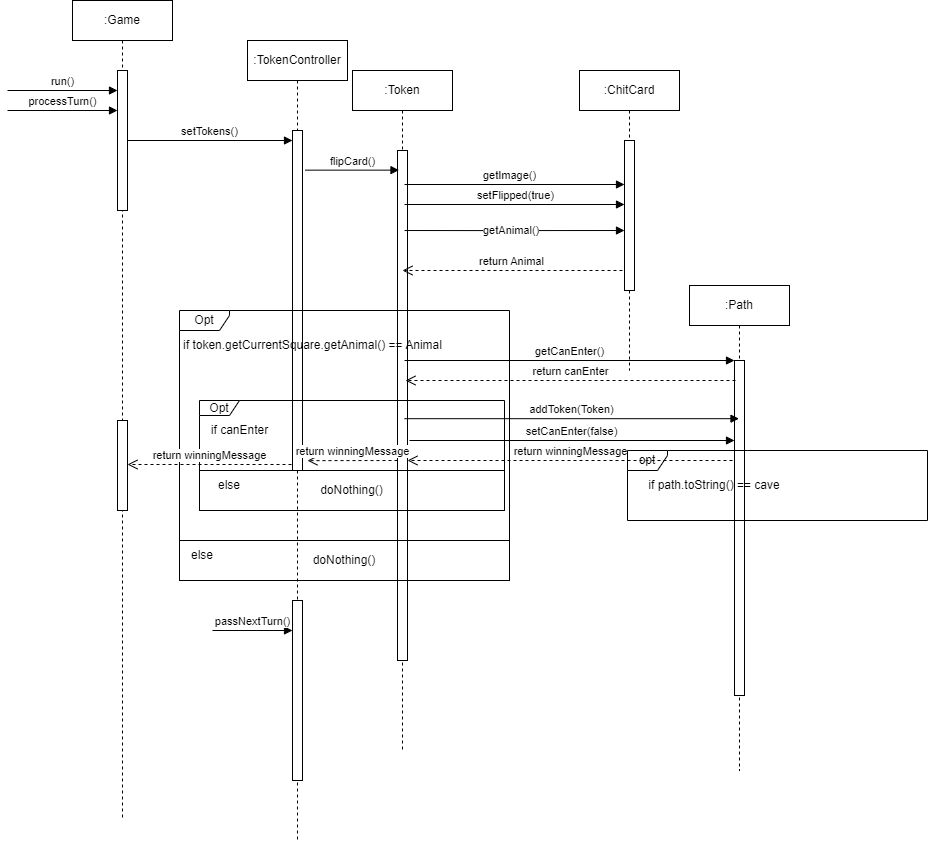

The diagram above was exported from draw.io. Its source (the exported page's mxGraphModel, read from the mxfile embedded in the PNG):
<mxGraphModel dx="1909" dy="1129" grid="1" gridSize="10" guides="1" tooltips="1" connect="1" arrows="1" fold="1" page="1" pageScale="1" pageWidth="850" pageHeight="1100" math="0" shadow="0">
  <root>
    <mxCell id="0" />
    <mxCell id="1" parent="0" />
    <mxCell id="e6ugEYvsRzFkEucfRD2D-1" value=":Game" style="shape=umlLifeline;perimeter=lifelinePerimeter;whiteSpace=wrap;html=1;container=1;dropTarget=0;collapsible=0;recursiveResize=0;outlineConnect=0;portConstraint=eastwest;newEdgeStyle={&quot;curved&quot;:0,&quot;rounded&quot;:0};" vertex="1" parent="1">
      <mxGeometry x="175" y="30" width="100" height="820" as="geometry" />
    </mxCell>
    <mxCell id="e6ugEYvsRzFkEucfRD2D-2" value="" style="html=1;points=[[0,0,0,0,5],[0,1,0,0,-5],[1,0,0,0,5],[1,1,0,0,-5]];perimeter=orthogonalPerimeter;outlineConnect=0;targetShapes=umlLifeline;portConstraint=eastwest;newEdgeStyle={&quot;curved&quot;:0,&quot;rounded&quot;:0};" vertex="1" parent="e6ugEYvsRzFkEucfRD2D-1">
      <mxGeometry x="45" y="70" width="10" height="140" as="geometry" />
    </mxCell>
    <mxCell id="o_augAMyIzBTgmIZMYZT-1" value="" style="html=1;points=[[0,0,0,0,5],[0,1,0,0,-5],[1,0,0,0,5],[1,1,0,0,-5]];perimeter=orthogonalPerimeter;outlineConnect=0;targetShapes=umlLifeline;portConstraint=eastwest;newEdgeStyle={&quot;curved&quot;:0,&quot;rounded&quot;:0};" vertex="1" parent="e6ugEYvsRzFkEucfRD2D-1">
      <mxGeometry x="45" y="420" width="10" height="90" as="geometry" />
    </mxCell>
    <mxCell id="e6ugEYvsRzFkEucfRD2D-4" value=":TokenController" style="shape=umlLifeline;perimeter=lifelinePerimeter;whiteSpace=wrap;html=1;container=1;dropTarget=0;collapsible=0;recursiveResize=0;outlineConnect=0;portConstraint=eastwest;newEdgeStyle={&quot;curved&quot;:0,&quot;rounded&quot;:0};" vertex="1" parent="1">
      <mxGeometry x="350" y="70" width="100" height="800" as="geometry" />
    </mxCell>
    <mxCell id="e6ugEYvsRzFkEucfRD2D-6" value="" style="html=1;points=[[0,0,0,0,5],[0,1,0,0,-5],[1,0,0,0,5],[1,1,0,0,-5]];perimeter=orthogonalPerimeter;outlineConnect=0;targetShapes=umlLifeline;portConstraint=eastwest;newEdgeStyle={&quot;curved&quot;:0,&quot;rounded&quot;:0};" vertex="1" parent="e6ugEYvsRzFkEucfRD2D-4">
      <mxGeometry x="45" y="90" width="10" height="340" as="geometry" />
    </mxCell>
    <mxCell id="e6ugEYvsRzFkEucfRD2D-7" value="setTokens()" style="html=1;verticalAlign=bottom;endArrow=block;curved=0;rounded=0;" edge="1" parent="1">
      <mxGeometry width="80" relative="1" as="geometry">
        <mxPoint x="230" y="170" as="sourcePoint" />
        <mxPoint x="395" y="170" as="targetPoint" />
      </mxGeometry>
    </mxCell>
    <mxCell id="e6ugEYvsRzFkEucfRD2D-8" value="processTurn()" style="html=1;verticalAlign=bottom;endArrow=block;curved=0;rounded=0;" edge="1" parent="1">
      <mxGeometry width="80" relative="1" as="geometry">
        <mxPoint x="110" y="140" as="sourcePoint" />
        <mxPoint x="220" y="140" as="targetPoint" />
      </mxGeometry>
    </mxCell>
    <mxCell id="e6ugEYvsRzFkEucfRD2D-10" value="run()" style="html=1;verticalAlign=bottom;endArrow=block;curved=0;rounded=0;" edge="1" parent="1">
      <mxGeometry width="80" relative="1" as="geometry">
        <mxPoint x="110" y="120" as="sourcePoint" />
        <mxPoint x="220" y="120" as="targetPoint" />
      </mxGeometry>
    </mxCell>
    <mxCell id="58SmxfXG6mkO9KiGTrwh-1" value=":Token" style="shape=umlLifeline;perimeter=lifelinePerimeter;whiteSpace=wrap;html=1;container=1;dropTarget=0;collapsible=0;recursiveResize=0;outlineConnect=0;portConstraint=eastwest;newEdgeStyle={&quot;curved&quot;:0,&quot;rounded&quot;:0};" vertex="1" parent="1">
      <mxGeometry x="455" y="100" width="100" height="680" as="geometry" />
    </mxCell>
    <mxCell id="58SmxfXG6mkO9KiGTrwh-2" value="" style="html=1;points=[[0,0,0,0,5],[0,1,0,0,-5],[1,0,0,0,5],[1,1,0,0,-5]];perimeter=orthogonalPerimeter;outlineConnect=0;targetShapes=umlLifeline;portConstraint=eastwest;newEdgeStyle={&quot;curved&quot;:0,&quot;rounded&quot;:0};" vertex="1" parent="58SmxfXG6mkO9KiGTrwh-1">
      <mxGeometry x="45" y="80" width="10" height="510" as="geometry" />
    </mxCell>
    <mxCell id="58SmxfXG6mkO9KiGTrwh-3" value=":ChitCard" style="shape=umlLifeline;perimeter=lifelinePerimeter;whiteSpace=wrap;html=1;container=1;dropTarget=0;collapsible=0;recursiveResize=0;outlineConnect=0;portConstraint=eastwest;newEdgeStyle={&quot;curved&quot;:0,&quot;rounded&quot;:0};" vertex="1" parent="1">
      <mxGeometry x="682" y="100" width="100" height="300" as="geometry" />
    </mxCell>
    <mxCell id="58SmxfXG6mkO9KiGTrwh-4" value="" style="html=1;points=[[0,0,0,0,5],[0,1,0,0,-5],[1,0,0,0,5],[1,1,0,0,-5]];perimeter=orthogonalPerimeter;outlineConnect=0;targetShapes=umlLifeline;portConstraint=eastwest;newEdgeStyle={&quot;curved&quot;:0,&quot;rounded&quot;:0};" vertex="1" parent="58SmxfXG6mkO9KiGTrwh-3">
      <mxGeometry x="45" y="70" width="10" height="150" as="geometry" />
    </mxCell>
    <mxCell id="58SmxfXG6mkO9KiGTrwh-5" value="flipCard()" style="html=1;verticalAlign=bottom;endArrow=block;curved=0;rounded=0;" edge="1" parent="1">
      <mxGeometry width="80" relative="1" as="geometry">
        <mxPoint x="407.5" y="199.64" as="sourcePoint" />
        <mxPoint x="501.5" y="199.64" as="targetPoint" />
      </mxGeometry>
    </mxCell>
    <mxCell id="58SmxfXG6mkO9KiGTrwh-6" value="getImage()" style="html=1;verticalAlign=bottom;endArrow=block;curved=0;rounded=0;" edge="1" parent="1">
      <mxGeometry x="-0.0455" width="80" relative="1" as="geometry">
        <mxPoint x="507" y="214" as="sourcePoint" />
        <mxPoint x="727" y="214" as="targetPoint" />
        <mxPoint as="offset" />
      </mxGeometry>
    </mxCell>
    <mxCell id="58SmxfXG6mkO9KiGTrwh-7" value="getAnimal()" style="html=1;align=left;spacingLeft=2;endArrow=block;rounded=0;edgeStyle=orthogonalEdgeStyle;curved=0;rounded=0;" edge="1" parent="1">
      <mxGeometry x="-0.3182" relative="1" as="geometry">
        <mxPoint x="507" y="260.01" as="sourcePoint" />
        <Array as="points">
          <mxPoint x="592" y="260.28999999999996" />
          <mxPoint x="592" y="260.28999999999996" />
        </Array>
        <mxPoint x="727" y="260.01" as="targetPoint" />
        <mxPoint as="offset" />
      </mxGeometry>
    </mxCell>
    <mxCell id="58SmxfXG6mkO9KiGTrwh-8" value="Opt" style="shape=umlFrame;whiteSpace=wrap;html=1;pointerEvents=0;width=50;height=20;" vertex="1" parent="1">
      <mxGeometry x="282" y="340" width="330" height="230" as="geometry" />
    </mxCell>
    <mxCell id="58SmxfXG6mkO9KiGTrwh-9" value="if token.getCurrentSquare.getAnimal() == Animal" style="text;html=1;align=center;verticalAlign=middle;resizable=0;points=[];autosize=1;strokeColor=none;fillColor=none;" vertex="1" parent="1">
      <mxGeometry x="275" y="360" width="280" height="30" as="geometry" />
    </mxCell>
    <mxCell id="58SmxfXG6mkO9KiGTrwh-10" value="setFlipped(true)" style="html=1;verticalAlign=bottom;endArrow=block;curved=0;rounded=0;" edge="1" parent="1">
      <mxGeometry width="80" relative="1" as="geometry">
        <mxPoint x="507" y="234" as="sourcePoint" />
        <mxPoint x="727" y="234" as="targetPoint" />
      </mxGeometry>
    </mxCell>
    <mxCell id="58SmxfXG6mkO9KiGTrwh-11" value="return Animal" style="html=1;verticalAlign=bottom;endArrow=open;dashed=1;endSize=8;curved=0;rounded=0;" edge="1" parent="1">
      <mxGeometry relative="1" as="geometry">
        <mxPoint x="725" y="300" as="sourcePoint" />
        <mxPoint x="505" y="300" as="targetPoint" />
      </mxGeometry>
    </mxCell>
    <mxCell id="58SmxfXG6mkO9KiGTrwh-12" value="doNothing()" style="rounded=0;whiteSpace=wrap;html=1;fillColor=none;" vertex="1" parent="1">
      <mxGeometry x="282" y="570" width="330" height="40" as="geometry" />
    </mxCell>
    <mxCell id="58SmxfXG6mkO9KiGTrwh-13" value="else" style="text;html=1;align=center;verticalAlign=middle;whiteSpace=wrap;rounded=0;" vertex="1" parent="1">
      <mxGeometry x="275" y="570" width="60" height="30" as="geometry" />
    </mxCell>
    <mxCell id="58SmxfXG6mkO9KiGTrwh-14" value=":Path" style="shape=umlLifeline;perimeter=lifelinePerimeter;whiteSpace=wrap;html=1;container=1;dropTarget=0;collapsible=0;recursiveResize=0;outlineConnect=0;portConstraint=eastwest;newEdgeStyle={&quot;curved&quot;:0,&quot;rounded&quot;:0};" vertex="1" parent="1">
      <mxGeometry x="792" y="315" width="100" height="485" as="geometry" />
    </mxCell>
    <mxCell id="58SmxfXG6mkO9KiGTrwh-15" value="" style="html=1;points=[[0,0,0,0,5],[0,1,0,0,-5],[1,0,0,0,5],[1,1,0,0,-5]];perimeter=orthogonalPerimeter;outlineConnect=0;targetShapes=umlLifeline;portConstraint=eastwest;newEdgeStyle={&quot;curved&quot;:0,&quot;rounded&quot;:0};" vertex="1" parent="58SmxfXG6mkO9KiGTrwh-14">
      <mxGeometry x="45" y="75" width="10" height="335" as="geometry" />
    </mxCell>
    <mxCell id="58SmxfXG6mkO9KiGTrwh-16" value="getCanEnter()" style="html=1;verticalAlign=bottom;endArrow=block;curved=0;rounded=0;" edge="1" parent="1" target="58SmxfXG6mkO9KiGTrwh-15">
      <mxGeometry width="80" relative="1" as="geometry">
        <mxPoint x="507" y="390" as="sourcePoint" />
        <mxPoint x="832" y="390" as="targetPoint" />
      </mxGeometry>
    </mxCell>
    <mxCell id="58SmxfXG6mkO9KiGTrwh-17" value="return canEnter" style="html=1;verticalAlign=bottom;endArrow=open;dashed=1;endSize=8;curved=0;rounded=0;" edge="1" parent="1">
      <mxGeometry relative="1" as="geometry">
        <mxPoint x="838" y="410" as="sourcePoint" />
        <mxPoint x="508" y="410" as="targetPoint" />
      </mxGeometry>
    </mxCell>
    <mxCell id="58SmxfXG6mkO9KiGTrwh-18" value="Opt" style="shape=umlFrame;whiteSpace=wrap;html=1;pointerEvents=0;width=40;height=15;" vertex="1" parent="1">
      <mxGeometry x="302" y="430" width="305" height="70" as="geometry" />
    </mxCell>
    <mxCell id="58SmxfXG6mkO9KiGTrwh-19" value="if canEnter" style="text;html=1;align=center;verticalAlign=middle;resizable=0;points=[];autosize=1;strokeColor=none;fillColor=none;" vertex="1" parent="1">
      <mxGeometry x="302" y="445" width="80" height="30" as="geometry" />
    </mxCell>
    <mxCell id="58SmxfXG6mkO9KiGTrwh-20" value="addToken(Token)" style="html=1;verticalAlign=bottom;endArrow=block;curved=0;rounded=0;" edge="1" parent="1" target="58SmxfXG6mkO9KiGTrwh-14">
      <mxGeometry width="80" relative="1" as="geometry">
        <mxPoint x="507" y="448.17999999999995" as="sourcePoint" />
        <mxPoint x="587" y="448.17999999999995" as="targetPoint" />
      </mxGeometry>
    </mxCell>
    <mxCell id="58SmxfXG6mkO9KiGTrwh-21" value="setCanEnter(false)" style="html=1;verticalAlign=bottom;endArrow=block;curved=0;rounded=0;" edge="1" parent="1">
      <mxGeometry width="80" relative="1" as="geometry">
        <mxPoint x="512" y="470" as="sourcePoint" />
        <mxPoint x="837" y="470" as="targetPoint" />
      </mxGeometry>
    </mxCell>
    <mxCell id="58SmxfXG6mkO9KiGTrwh-22" value="doNothing()" style="rounded=0;whiteSpace=wrap;html=1;fillColor=none;" vertex="1" parent="1">
      <mxGeometry x="302" y="500" width="305" height="40" as="geometry" />
    </mxCell>
    <mxCell id="58SmxfXG6mkO9KiGTrwh-23" value="else" style="text;html=1;align=center;verticalAlign=middle;whiteSpace=wrap;rounded=0;" vertex="1" parent="1">
      <mxGeometry x="302" y="500" width="60" height="30" as="geometry" />
    </mxCell>
    <mxCell id="o_augAMyIzBTgmIZMYZT-3" value="" style="html=1;points=[[0,0,0,0,5],[0,1,0,0,-5],[1,0,0,0,5],[1,1,0,0,-5]];perimeter=orthogonalPerimeter;outlineConnect=0;targetShapes=umlLifeline;portConstraint=eastwest;newEdgeStyle={&quot;curved&quot;:0,&quot;rounded&quot;:0};" vertex="1" parent="1">
      <mxGeometry x="395" y="630" width="10" height="180" as="geometry" />
    </mxCell>
    <mxCell id="o_augAMyIzBTgmIZMYZT-4" value="passNextTurn()" style="html=1;verticalAlign=bottom;endArrow=block;curved=0;rounded=0;" edge="1" parent="1">
      <mxGeometry width="80" relative="1" as="geometry">
        <mxPoint x="315" y="660" as="sourcePoint" />
        <mxPoint x="395" y="660" as="targetPoint" />
      </mxGeometry>
    </mxCell>
    <mxCell id="o_augAMyIzBTgmIZMYZT-5" value="opt" style="shape=umlFrame;whiteSpace=wrap;html=1;pointerEvents=0;width=40;height=20;" vertex="1" parent="1">
      <mxGeometry x="730" y="480" width="300" height="70" as="geometry" />
    </mxCell>
    <mxCell id="o_augAMyIzBTgmIZMYZT-7" value="if path.toString() == cave" style="text;html=1;align=center;verticalAlign=middle;whiteSpace=wrap;rounded=0;" vertex="1" parent="1">
      <mxGeometry x="742" y="500" width="150" height="30" as="geometry" />
    </mxCell>
    <mxCell id="o_augAMyIzBTgmIZMYZT-8" value="return winningMessage" style="html=1;verticalAlign=bottom;endArrow=open;dashed=1;endSize=8;curved=0;rounded=0;" edge="1" parent="1">
      <mxGeometry relative="1" as="geometry">
        <mxPoint x="835" y="490" as="sourcePoint" />
        <mxPoint x="510" y="490" as="targetPoint" />
      </mxGeometry>
    </mxCell>
    <mxCell id="o_augAMyIzBTgmIZMYZT-9" value="return winningMessage" style="html=1;verticalAlign=bottom;endArrow=open;dashed=1;endSize=8;curved=0;rounded=0;entryX=1.5;entryY=0.971;entryDx=0;entryDy=0;entryPerimeter=0;" edge="1" parent="1" target="e6ugEYvsRzFkEucfRD2D-6">
      <mxGeometry relative="1" as="geometry">
        <mxPoint x="500" y="490" as="sourcePoint" />
        <mxPoint x="175" y="495" as="targetPoint" />
      </mxGeometry>
    </mxCell>
    <mxCell id="o_augAMyIzBTgmIZMYZT-10" value="return winningMessage" style="html=1;verticalAlign=bottom;endArrow=open;dashed=1;endSize=8;curved=0;rounded=0;" edge="1" parent="1" target="o_augAMyIzBTgmIZMYZT-1">
      <mxGeometry relative="1" as="geometry">
        <mxPoint x="394" y="494" as="sourcePoint" />
        <mxPoint x="304" y="494" as="targetPoint" />
      </mxGeometry>
    </mxCell>
  </root>
</mxGraphModel>